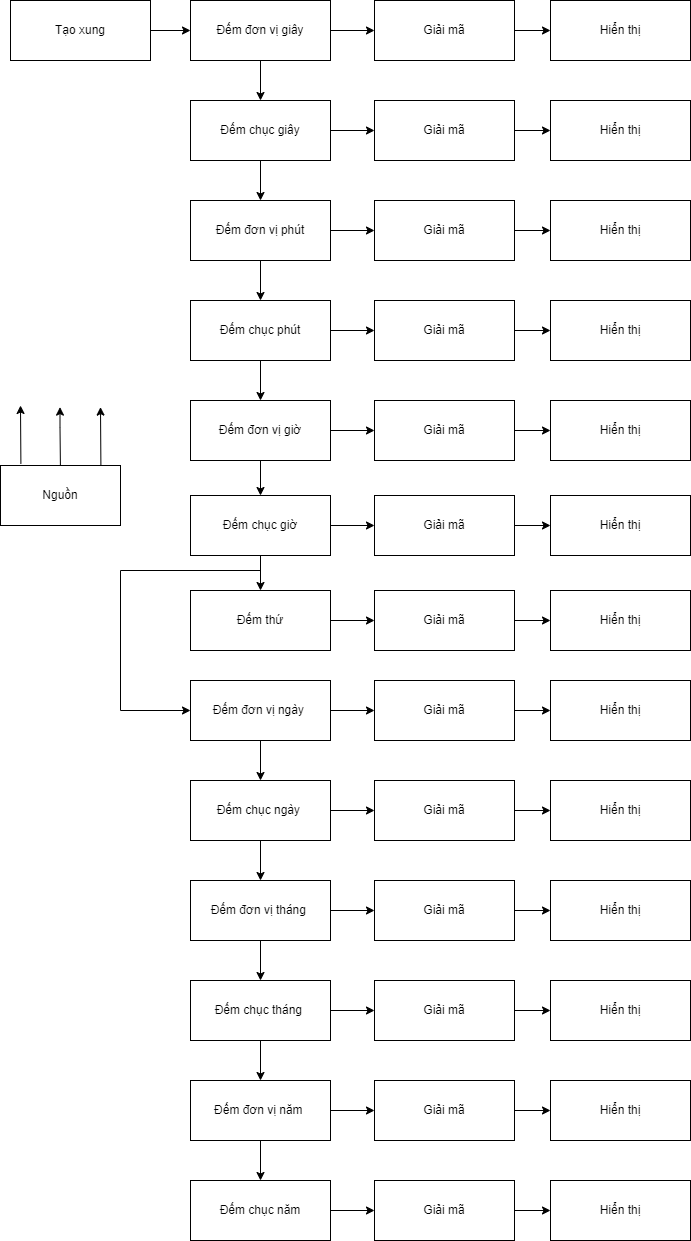

The diagram above was exported from draw.io. Its source (the exported page's mxGraphModel, read from the mxfile embedded in the PNG):
<mxGraphModel dx="1234" dy="572" grid="1" gridSize="10" guides="1" tooltips="1" connect="1" arrows="1" fold="1" page="1" pageScale="1" pageWidth="827" pageHeight="1169" math="0" shadow="0">
  <root>
    <mxCell id="0" />
    <mxCell id="1" parent="0" />
    <mxCell id="P1sh_95HB1sco1VSBL_5-1" value="Nguồn" style="rounded=0;whiteSpace=wrap;html=1;" parent="1" vertex="1">
      <mxGeometry x="40" y="525" width="120" height="60" as="geometry" />
    </mxCell>
    <mxCell id="P1sh_95HB1sco1VSBL_5-2" value="" style="endArrow=classic;html=1;rounded=0;exitX=0.17;exitY=-0.027;exitDx=0;exitDy=0;exitPerimeter=0;" parent="1" source="P1sh_95HB1sco1VSBL_5-1" edge="1">
      <mxGeometry width="50" height="50" relative="1" as="geometry">
        <mxPoint x="350" y="585" as="sourcePoint" />
        <mxPoint x="60" y="465" as="targetPoint" />
      </mxGeometry>
    </mxCell>
    <mxCell id="P1sh_95HB1sco1VSBL_5-3" value="" style="endArrow=classic;html=1;rounded=0;exitX=0.17;exitY=-0.027;exitDx=0;exitDy=0;exitPerimeter=0;" parent="1" edge="1">
      <mxGeometry width="50" height="50" relative="1" as="geometry">
        <mxPoint x="99.90000000000009" y="525" as="sourcePoint" />
        <mxPoint x="99.5" y="466.62" as="targetPoint" />
        <Array as="points">
          <mxPoint x="99.5" y="486.62" />
        </Array>
      </mxGeometry>
    </mxCell>
    <mxCell id="P1sh_95HB1sco1VSBL_5-4" value="" style="endArrow=classic;html=1;rounded=0;exitX=0.17;exitY=-0.027;exitDx=0;exitDy=0;exitPerimeter=0;" parent="1" edge="1">
      <mxGeometry width="50" height="50" relative="1" as="geometry">
        <mxPoint x="140.4000000000001" y="525" as="sourcePoint" />
        <mxPoint x="140" y="466.62" as="targetPoint" />
      </mxGeometry>
    </mxCell>
    <mxCell id="P1sh_95HB1sco1VSBL_5-7" value="" style="edgeStyle=orthogonalEdgeStyle;rounded=0;orthogonalLoop=1;jettySize=auto;html=1;" parent="1" source="P1sh_95HB1sco1VSBL_5-5" target="P1sh_95HB1sco1VSBL_5-6" edge="1">
      <mxGeometry relative="1" as="geometry" />
    </mxCell>
    <mxCell id="P1sh_95HB1sco1VSBL_5-27" value="" style="edgeStyle=orthogonalEdgeStyle;rounded=0;orthogonalLoop=1;jettySize=auto;html=1;" parent="1" source="P1sh_95HB1sco1VSBL_5-5" target="P1sh_95HB1sco1VSBL_5-13" edge="1">
      <mxGeometry relative="1" as="geometry" />
    </mxCell>
    <mxCell id="P1sh_95HB1sco1VSBL_5-5" value="Đếm đơn vị giây" style="rounded=0;whiteSpace=wrap;html=1;" parent="1" vertex="1">
      <mxGeometry x="230" y="60" width="140" height="60" as="geometry" />
    </mxCell>
    <mxCell id="P1sh_95HB1sco1VSBL_5-9" value="" style="edgeStyle=orthogonalEdgeStyle;rounded=0;orthogonalLoop=1;jettySize=auto;html=1;" parent="1" source="P1sh_95HB1sco1VSBL_5-6" target="P1sh_95HB1sco1VSBL_5-8" edge="1">
      <mxGeometry relative="1" as="geometry" />
    </mxCell>
    <mxCell id="P1sh_95HB1sco1VSBL_5-6" value="Giải mã" style="rounded=0;whiteSpace=wrap;html=1;" parent="1" vertex="1">
      <mxGeometry x="414" y="60" width="140" height="60" as="geometry" />
    </mxCell>
    <mxCell id="P1sh_95HB1sco1VSBL_5-8" value="Hiển thị" style="rounded=0;whiteSpace=wrap;html=1;" parent="1" vertex="1">
      <mxGeometry x="590" y="60" width="140" height="60" as="geometry" />
    </mxCell>
    <mxCell id="P1sh_95HB1sco1VSBL_5-11" value="" style="edgeStyle=orthogonalEdgeStyle;rounded=0;orthogonalLoop=1;jettySize=auto;html=1;" parent="1" source="P1sh_95HB1sco1VSBL_5-10" target="P1sh_95HB1sco1VSBL_5-5" edge="1">
      <mxGeometry relative="1" as="geometry" />
    </mxCell>
    <mxCell id="P1sh_95HB1sco1VSBL_5-10" value="Tạo xung" style="rounded=0;whiteSpace=wrap;html=1;" parent="1" vertex="1">
      <mxGeometry x="50" y="60" width="140" height="60" as="geometry" />
    </mxCell>
    <mxCell id="P1sh_95HB1sco1VSBL_5-12" value="" style="edgeStyle=orthogonalEdgeStyle;rounded=0;orthogonalLoop=1;jettySize=auto;html=1;" parent="1" source="P1sh_95HB1sco1VSBL_5-13" target="P1sh_95HB1sco1VSBL_5-15" edge="1">
      <mxGeometry relative="1" as="geometry" />
    </mxCell>
    <mxCell id="P1sh_95HB1sco1VSBL_5-28" value="" style="edgeStyle=orthogonalEdgeStyle;rounded=0;orthogonalLoop=1;jettySize=auto;html=1;" parent="1" source="P1sh_95HB1sco1VSBL_5-13" target="P1sh_95HB1sco1VSBL_5-18" edge="1">
      <mxGeometry relative="1" as="geometry" />
    </mxCell>
    <mxCell id="P1sh_95HB1sco1VSBL_5-13" value="Đếm chục giây" style="rounded=0;whiteSpace=wrap;html=1;" parent="1" vertex="1">
      <mxGeometry x="230" y="160" width="140" height="60" as="geometry" />
    </mxCell>
    <mxCell id="P1sh_95HB1sco1VSBL_5-14" value="" style="edgeStyle=orthogonalEdgeStyle;rounded=0;orthogonalLoop=1;jettySize=auto;html=1;" parent="1" source="P1sh_95HB1sco1VSBL_5-15" target="P1sh_95HB1sco1VSBL_5-16" edge="1">
      <mxGeometry relative="1" as="geometry" />
    </mxCell>
    <mxCell id="P1sh_95HB1sco1VSBL_5-15" value="Giải mã" style="rounded=0;whiteSpace=wrap;html=1;" parent="1" vertex="1">
      <mxGeometry x="414" y="160" width="140" height="60" as="geometry" />
    </mxCell>
    <mxCell id="P1sh_95HB1sco1VSBL_5-16" value="Hiển thị" style="rounded=0;whiteSpace=wrap;html=1;" parent="1" vertex="1">
      <mxGeometry x="590" y="160" width="140" height="60" as="geometry" />
    </mxCell>
    <mxCell id="P1sh_95HB1sco1VSBL_5-17" value="" style="edgeStyle=orthogonalEdgeStyle;rounded=0;orthogonalLoop=1;jettySize=auto;html=1;" parent="1" source="P1sh_95HB1sco1VSBL_5-18" target="P1sh_95HB1sco1VSBL_5-20" edge="1">
      <mxGeometry relative="1" as="geometry" />
    </mxCell>
    <mxCell id="P1sh_95HB1sco1VSBL_5-29" value="" style="edgeStyle=orthogonalEdgeStyle;rounded=0;orthogonalLoop=1;jettySize=auto;html=1;" parent="1" source="P1sh_95HB1sco1VSBL_5-18" target="P1sh_95HB1sco1VSBL_5-23" edge="1">
      <mxGeometry relative="1" as="geometry" />
    </mxCell>
    <mxCell id="P1sh_95HB1sco1VSBL_5-18" value="Đếm đơn vị phút" style="rounded=0;whiteSpace=wrap;html=1;" parent="1" vertex="1">
      <mxGeometry x="230" y="260" width="140" height="60" as="geometry" />
    </mxCell>
    <mxCell id="P1sh_95HB1sco1VSBL_5-19" value="" style="edgeStyle=orthogonalEdgeStyle;rounded=0;orthogonalLoop=1;jettySize=auto;html=1;" parent="1" source="P1sh_95HB1sco1VSBL_5-20" target="P1sh_95HB1sco1VSBL_5-21" edge="1">
      <mxGeometry relative="1" as="geometry" />
    </mxCell>
    <mxCell id="P1sh_95HB1sco1VSBL_5-20" value="Giải mã" style="rounded=0;whiteSpace=wrap;html=1;" parent="1" vertex="1">
      <mxGeometry x="414" y="260" width="140" height="60" as="geometry" />
    </mxCell>
    <mxCell id="P1sh_95HB1sco1VSBL_5-21" value="Hiển thị" style="rounded=0;whiteSpace=wrap;html=1;" parent="1" vertex="1">
      <mxGeometry x="590" y="260" width="140" height="60" as="geometry" />
    </mxCell>
    <mxCell id="P1sh_95HB1sco1VSBL_5-22" value="" style="edgeStyle=orthogonalEdgeStyle;rounded=0;orthogonalLoop=1;jettySize=auto;html=1;" parent="1" source="P1sh_95HB1sco1VSBL_5-23" target="P1sh_95HB1sco1VSBL_5-25" edge="1">
      <mxGeometry relative="1" as="geometry" />
    </mxCell>
    <mxCell id="P1sh_95HB1sco1VSBL_5-45" value="" style="edgeStyle=orthogonalEdgeStyle;rounded=0;orthogonalLoop=1;jettySize=auto;html=1;" parent="1" source="P1sh_95HB1sco1VSBL_5-23" target="P1sh_95HB1sco1VSBL_5-31" edge="1">
      <mxGeometry relative="1" as="geometry" />
    </mxCell>
    <mxCell id="P1sh_95HB1sco1VSBL_5-23" value="Đếm chục phút" style="rounded=0;whiteSpace=wrap;html=1;" parent="1" vertex="1">
      <mxGeometry x="230" y="360" width="140" height="60" as="geometry" />
    </mxCell>
    <mxCell id="P1sh_95HB1sco1VSBL_5-24" value="" style="edgeStyle=orthogonalEdgeStyle;rounded=0;orthogonalLoop=1;jettySize=auto;html=1;" parent="1" source="P1sh_95HB1sco1VSBL_5-25" target="P1sh_95HB1sco1VSBL_5-26" edge="1">
      <mxGeometry relative="1" as="geometry" />
    </mxCell>
    <mxCell id="P1sh_95HB1sco1VSBL_5-25" value="Giải mã" style="rounded=0;whiteSpace=wrap;html=1;" parent="1" vertex="1">
      <mxGeometry x="414" y="360" width="140" height="60" as="geometry" />
    </mxCell>
    <mxCell id="P1sh_95HB1sco1VSBL_5-26" value="Hiển thị" style="rounded=0;whiteSpace=wrap;html=1;" parent="1" vertex="1">
      <mxGeometry x="590" y="360" width="140" height="60" as="geometry" />
    </mxCell>
    <mxCell id="P1sh_95HB1sco1VSBL_5-30" value="" style="edgeStyle=orthogonalEdgeStyle;rounded=0;orthogonalLoop=1;jettySize=auto;html=1;" parent="1" source="P1sh_95HB1sco1VSBL_5-31" target="P1sh_95HB1sco1VSBL_5-33" edge="1">
      <mxGeometry relative="1" as="geometry" />
    </mxCell>
    <mxCell id="P1sh_95HB1sco1VSBL_5-46" value="" style="edgeStyle=orthogonalEdgeStyle;rounded=0;orthogonalLoop=1;jettySize=auto;html=1;" parent="1" source="P1sh_95HB1sco1VSBL_5-31" target="P1sh_95HB1sco1VSBL_5-36" edge="1">
      <mxGeometry relative="1" as="geometry" />
    </mxCell>
    <mxCell id="P1sh_95HB1sco1VSBL_5-31" value="Đếm đơn vị giờ" style="rounded=0;whiteSpace=wrap;html=1;" parent="1" vertex="1">
      <mxGeometry x="230" y="460" width="140" height="60" as="geometry" />
    </mxCell>
    <mxCell id="P1sh_95HB1sco1VSBL_5-32" value="" style="edgeStyle=orthogonalEdgeStyle;rounded=0;orthogonalLoop=1;jettySize=auto;html=1;" parent="1" source="P1sh_95HB1sco1VSBL_5-33" target="P1sh_95HB1sco1VSBL_5-34" edge="1">
      <mxGeometry relative="1" as="geometry" />
    </mxCell>
    <mxCell id="P1sh_95HB1sco1VSBL_5-33" value="Giải mã" style="rounded=0;whiteSpace=wrap;html=1;" parent="1" vertex="1">
      <mxGeometry x="414" y="460" width="140" height="60" as="geometry" />
    </mxCell>
    <mxCell id="P1sh_95HB1sco1VSBL_5-34" value="Hiển thị" style="rounded=0;whiteSpace=wrap;html=1;" parent="1" vertex="1">
      <mxGeometry x="590" y="460" width="140" height="60" as="geometry" />
    </mxCell>
    <mxCell id="P1sh_95HB1sco1VSBL_5-35" value="" style="edgeStyle=orthogonalEdgeStyle;rounded=0;orthogonalLoop=1;jettySize=auto;html=1;" parent="1" source="P1sh_95HB1sco1VSBL_5-36" target="P1sh_95HB1sco1VSBL_5-38" edge="1">
      <mxGeometry relative="1" as="geometry" />
    </mxCell>
    <mxCell id="P1sh_95HB1sco1VSBL_5-47" value="" style="edgeStyle=orthogonalEdgeStyle;rounded=0;orthogonalLoop=1;jettySize=auto;html=1;" parent="1" source="P1sh_95HB1sco1VSBL_5-36" target="P1sh_95HB1sco1VSBL_5-41" edge="1">
      <mxGeometry relative="1" as="geometry" />
    </mxCell>
    <mxCell id="P1sh_95HB1sco1VSBL_5-36" value="Đếm chục giờ" style="rounded=0;whiteSpace=wrap;html=1;" parent="1" vertex="1">
      <mxGeometry x="230" y="555" width="140" height="60" as="geometry" />
    </mxCell>
    <mxCell id="P1sh_95HB1sco1VSBL_5-37" value="" style="edgeStyle=orthogonalEdgeStyle;rounded=0;orthogonalLoop=1;jettySize=auto;html=1;" parent="1" source="P1sh_95HB1sco1VSBL_5-38" target="P1sh_95HB1sco1VSBL_5-39" edge="1">
      <mxGeometry relative="1" as="geometry" />
    </mxCell>
    <mxCell id="P1sh_95HB1sco1VSBL_5-38" value="Giải mã" style="rounded=0;whiteSpace=wrap;html=1;" parent="1" vertex="1">
      <mxGeometry x="414" y="555" width="140" height="60" as="geometry" />
    </mxCell>
    <mxCell id="P1sh_95HB1sco1VSBL_5-39" value="Hiển thị" style="rounded=0;whiteSpace=wrap;html=1;" parent="1" vertex="1">
      <mxGeometry x="590" y="555" width="140" height="60" as="geometry" />
    </mxCell>
    <mxCell id="P1sh_95HB1sco1VSBL_5-40" value="" style="edgeStyle=orthogonalEdgeStyle;rounded=0;orthogonalLoop=1;jettySize=auto;html=1;" parent="1" source="P1sh_95HB1sco1VSBL_5-41" target="P1sh_95HB1sco1VSBL_5-43" edge="1">
      <mxGeometry relative="1" as="geometry" />
    </mxCell>
    <mxCell id="P1sh_95HB1sco1VSBL_5-41" value="Đếm thứ" style="rounded=0;whiteSpace=wrap;html=1;" parent="1" vertex="1">
      <mxGeometry x="230" y="650" width="140" height="60" as="geometry" />
    </mxCell>
    <mxCell id="P1sh_95HB1sco1VSBL_5-42" value="" style="edgeStyle=orthogonalEdgeStyle;rounded=0;orthogonalLoop=1;jettySize=auto;html=1;" parent="1" source="P1sh_95HB1sco1VSBL_5-43" target="P1sh_95HB1sco1VSBL_5-44" edge="1">
      <mxGeometry relative="1" as="geometry" />
    </mxCell>
    <mxCell id="P1sh_95HB1sco1VSBL_5-43" value="Giải mã" style="rounded=0;whiteSpace=wrap;html=1;" parent="1" vertex="1">
      <mxGeometry x="414" y="650" width="140" height="60" as="geometry" />
    </mxCell>
    <mxCell id="P1sh_95HB1sco1VSBL_5-44" value="Hiển thị" style="rounded=0;whiteSpace=wrap;html=1;" parent="1" vertex="1">
      <mxGeometry x="590" y="650" width="140" height="60" as="geometry" />
    </mxCell>
    <mxCell id="P1sh_95HB1sco1VSBL_5-48" value="" style="edgeStyle=orthogonalEdgeStyle;rounded=0;orthogonalLoop=1;jettySize=auto;html=1;" parent="1" source="P1sh_95HB1sco1VSBL_5-49" target="P1sh_95HB1sco1VSBL_5-51" edge="1">
      <mxGeometry relative="1" as="geometry" />
    </mxCell>
    <mxCell id="P1sh_95HB1sco1VSBL_5-62" value="" style="edgeStyle=orthogonalEdgeStyle;rounded=0;orthogonalLoop=1;jettySize=auto;html=1;" parent="1" source="P1sh_95HB1sco1VSBL_5-49" target="P1sh_95HB1sco1VSBL_5-58" edge="1">
      <mxGeometry relative="1" as="geometry" />
    </mxCell>
    <mxCell id="P1sh_95HB1sco1VSBL_5-49" value="Đếm đơn vị ngày&amp;nbsp;" style="rounded=0;whiteSpace=wrap;html=1;" parent="1" vertex="1">
      <mxGeometry x="230" y="740" width="140" height="60" as="geometry" />
    </mxCell>
    <mxCell id="P1sh_95HB1sco1VSBL_5-50" value="" style="edgeStyle=orthogonalEdgeStyle;rounded=0;orthogonalLoop=1;jettySize=auto;html=1;" parent="1" source="P1sh_95HB1sco1VSBL_5-51" target="P1sh_95HB1sco1VSBL_5-52" edge="1">
      <mxGeometry relative="1" as="geometry" />
    </mxCell>
    <mxCell id="P1sh_95HB1sco1VSBL_5-51" value="Giải mã" style="rounded=0;whiteSpace=wrap;html=1;" parent="1" vertex="1">
      <mxGeometry x="414" y="740" width="140" height="60" as="geometry" />
    </mxCell>
    <mxCell id="P1sh_95HB1sco1VSBL_5-52" value="Hiển thị" style="rounded=0;whiteSpace=wrap;html=1;" parent="1" vertex="1">
      <mxGeometry x="590" y="740" width="140" height="60" as="geometry" />
    </mxCell>
    <mxCell id="P1sh_95HB1sco1VSBL_5-53" value="" style="endArrow=none;html=1;rounded=0;" parent="1" edge="1">
      <mxGeometry width="50" height="50" relative="1" as="geometry">
        <mxPoint x="160" y="630" as="sourcePoint" />
        <mxPoint x="300" y="630" as="targetPoint" />
      </mxGeometry>
    </mxCell>
    <mxCell id="P1sh_95HB1sco1VSBL_5-54" value="" style="endArrow=none;html=1;rounded=0;" parent="1" edge="1">
      <mxGeometry width="50" height="50" relative="1" as="geometry">
        <mxPoint x="160" y="770" as="sourcePoint" />
        <mxPoint x="160" y="630" as="targetPoint" />
      </mxGeometry>
    </mxCell>
    <mxCell id="P1sh_95HB1sco1VSBL_5-55" value="" style="endArrow=classic;html=1;rounded=0;entryX=0;entryY=0.5;entryDx=0;entryDy=0;" parent="1" target="P1sh_95HB1sco1VSBL_5-49" edge="1">
      <mxGeometry width="50" height="50" relative="1" as="geometry">
        <mxPoint x="160" y="770" as="sourcePoint" />
        <mxPoint x="210" y="710" as="targetPoint" />
      </mxGeometry>
    </mxCell>
    <mxCell id="P1sh_95HB1sco1VSBL_5-57" value="" style="edgeStyle=orthogonalEdgeStyle;rounded=0;orthogonalLoop=1;jettySize=auto;html=1;" parent="1" source="P1sh_95HB1sco1VSBL_5-58" target="P1sh_95HB1sco1VSBL_5-60" edge="1">
      <mxGeometry relative="1" as="geometry" />
    </mxCell>
    <mxCell id="P1sh_95HB1sco1VSBL_5-74" value="" style="edgeStyle=orthogonalEdgeStyle;rounded=0;orthogonalLoop=1;jettySize=auto;html=1;" parent="1" source="P1sh_95HB1sco1VSBL_5-58" target="P1sh_95HB1sco1VSBL_5-65" edge="1">
      <mxGeometry relative="1" as="geometry" />
    </mxCell>
    <mxCell id="P1sh_95HB1sco1VSBL_5-58" value="Đếm chục ngày&amp;nbsp;" style="rounded=0;whiteSpace=wrap;html=1;" parent="1" vertex="1">
      <mxGeometry x="230" y="840" width="140" height="60" as="geometry" />
    </mxCell>
    <mxCell id="P1sh_95HB1sco1VSBL_5-59" value="" style="edgeStyle=orthogonalEdgeStyle;rounded=0;orthogonalLoop=1;jettySize=auto;html=1;" parent="1" source="P1sh_95HB1sco1VSBL_5-60" target="P1sh_95HB1sco1VSBL_5-61" edge="1">
      <mxGeometry relative="1" as="geometry" />
    </mxCell>
    <mxCell id="P1sh_95HB1sco1VSBL_5-60" value="Giải mã" style="rounded=0;whiteSpace=wrap;html=1;" parent="1" vertex="1">
      <mxGeometry x="414" y="840" width="140" height="60" as="geometry" />
    </mxCell>
    <mxCell id="P1sh_95HB1sco1VSBL_5-61" value="Hiển thị" style="rounded=0;whiteSpace=wrap;html=1;" parent="1" vertex="1">
      <mxGeometry x="590" y="840" width="140" height="60" as="geometry" />
    </mxCell>
    <mxCell id="P1sh_95HB1sco1VSBL_5-63" value="" style="edgeStyle=orthogonalEdgeStyle;rounded=0;orthogonalLoop=1;jettySize=auto;html=1;" parent="1" source="P1sh_95HB1sco1VSBL_5-65" target="P1sh_95HB1sco1VSBL_5-67" edge="1">
      <mxGeometry relative="1" as="geometry" />
    </mxCell>
    <mxCell id="P1sh_95HB1sco1VSBL_5-64" value="" style="edgeStyle=orthogonalEdgeStyle;rounded=0;orthogonalLoop=1;jettySize=auto;html=1;" parent="1" source="P1sh_95HB1sco1VSBL_5-65" target="P1sh_95HB1sco1VSBL_5-70" edge="1">
      <mxGeometry relative="1" as="geometry" />
    </mxCell>
    <mxCell id="P1sh_95HB1sco1VSBL_5-65" value="Đếm đơn vị tháng&amp;nbsp;" style="rounded=0;whiteSpace=wrap;html=1;" parent="1" vertex="1">
      <mxGeometry x="230" y="940" width="140" height="60" as="geometry" />
    </mxCell>
    <mxCell id="P1sh_95HB1sco1VSBL_5-66" value="" style="edgeStyle=orthogonalEdgeStyle;rounded=0;orthogonalLoop=1;jettySize=auto;html=1;" parent="1" source="P1sh_95HB1sco1VSBL_5-67" target="P1sh_95HB1sco1VSBL_5-68" edge="1">
      <mxGeometry relative="1" as="geometry" />
    </mxCell>
    <mxCell id="P1sh_95HB1sco1VSBL_5-67" value="Giải mã" style="rounded=0;whiteSpace=wrap;html=1;" parent="1" vertex="1">
      <mxGeometry x="414" y="940" width="140" height="60" as="geometry" />
    </mxCell>
    <mxCell id="P1sh_95HB1sco1VSBL_5-68" value="Hiển thị" style="rounded=0;whiteSpace=wrap;html=1;" parent="1" vertex="1">
      <mxGeometry x="590" y="940" width="140" height="60" as="geometry" />
    </mxCell>
    <mxCell id="P1sh_95HB1sco1VSBL_5-69" value="" style="edgeStyle=orthogonalEdgeStyle;rounded=0;orthogonalLoop=1;jettySize=auto;html=1;" parent="1" source="P1sh_95HB1sco1VSBL_5-70" target="P1sh_95HB1sco1VSBL_5-72" edge="1">
      <mxGeometry relative="1" as="geometry" />
    </mxCell>
    <mxCell id="P1sh_95HB1sco1VSBL_5-86" value="" style="edgeStyle=orthogonalEdgeStyle;rounded=0;orthogonalLoop=1;jettySize=auto;html=1;" parent="1" source="P1sh_95HB1sco1VSBL_5-70" target="P1sh_95HB1sco1VSBL_5-77" edge="1">
      <mxGeometry relative="1" as="geometry" />
    </mxCell>
    <mxCell id="P1sh_95HB1sco1VSBL_5-70" value="Đếm chục tháng&amp;nbsp;" style="rounded=0;whiteSpace=wrap;html=1;" parent="1" vertex="1">
      <mxGeometry x="230" y="1040" width="140" height="60" as="geometry" />
    </mxCell>
    <mxCell id="P1sh_95HB1sco1VSBL_5-71" value="" style="edgeStyle=orthogonalEdgeStyle;rounded=0;orthogonalLoop=1;jettySize=auto;html=1;" parent="1" source="P1sh_95HB1sco1VSBL_5-72" target="P1sh_95HB1sco1VSBL_5-73" edge="1">
      <mxGeometry relative="1" as="geometry" />
    </mxCell>
    <mxCell id="P1sh_95HB1sco1VSBL_5-72" value="Giải mã" style="rounded=0;whiteSpace=wrap;html=1;" parent="1" vertex="1">
      <mxGeometry x="414" y="1040" width="140" height="60" as="geometry" />
    </mxCell>
    <mxCell id="P1sh_95HB1sco1VSBL_5-73" value="Hiển thị" style="rounded=0;whiteSpace=wrap;html=1;" parent="1" vertex="1">
      <mxGeometry x="590" y="1040" width="140" height="60" as="geometry" />
    </mxCell>
    <mxCell id="P1sh_95HB1sco1VSBL_5-75" value="" style="edgeStyle=orthogonalEdgeStyle;rounded=0;orthogonalLoop=1;jettySize=auto;html=1;" parent="1" source="P1sh_95HB1sco1VSBL_5-77" target="P1sh_95HB1sco1VSBL_5-79" edge="1">
      <mxGeometry relative="1" as="geometry" />
    </mxCell>
    <mxCell id="P1sh_95HB1sco1VSBL_5-76" value="" style="edgeStyle=orthogonalEdgeStyle;rounded=0;orthogonalLoop=1;jettySize=auto;html=1;" parent="1" source="P1sh_95HB1sco1VSBL_5-77" target="P1sh_95HB1sco1VSBL_5-82" edge="1">
      <mxGeometry relative="1" as="geometry" />
    </mxCell>
    <mxCell id="P1sh_95HB1sco1VSBL_5-77" value="Đếm đơn vị năm&amp;nbsp;" style="rounded=0;whiteSpace=wrap;html=1;" parent="1" vertex="1">
      <mxGeometry x="230" y="1140" width="140" height="60" as="geometry" />
    </mxCell>
    <mxCell id="P1sh_95HB1sco1VSBL_5-78" value="" style="edgeStyle=orthogonalEdgeStyle;rounded=0;orthogonalLoop=1;jettySize=auto;html=1;" parent="1" source="P1sh_95HB1sco1VSBL_5-79" target="P1sh_95HB1sco1VSBL_5-80" edge="1">
      <mxGeometry relative="1" as="geometry" />
    </mxCell>
    <mxCell id="P1sh_95HB1sco1VSBL_5-79" value="Giải mã" style="rounded=0;whiteSpace=wrap;html=1;" parent="1" vertex="1">
      <mxGeometry x="414" y="1140" width="140" height="60" as="geometry" />
    </mxCell>
    <mxCell id="P1sh_95HB1sco1VSBL_5-80" value="Hiển thị" style="rounded=0;whiteSpace=wrap;html=1;" parent="1" vertex="1">
      <mxGeometry x="590" y="1140" width="140" height="60" as="geometry" />
    </mxCell>
    <mxCell id="P1sh_95HB1sco1VSBL_5-81" value="" style="edgeStyle=orthogonalEdgeStyle;rounded=0;orthogonalLoop=1;jettySize=auto;html=1;" parent="1" source="P1sh_95HB1sco1VSBL_5-82" target="P1sh_95HB1sco1VSBL_5-84" edge="1">
      <mxGeometry relative="1" as="geometry" />
    </mxCell>
    <mxCell id="P1sh_95HB1sco1VSBL_5-82" value="Đếm chục năm" style="rounded=0;whiteSpace=wrap;html=1;" parent="1" vertex="1">
      <mxGeometry x="230" y="1240" width="140" height="60" as="geometry" />
    </mxCell>
    <mxCell id="P1sh_95HB1sco1VSBL_5-83" value="" style="edgeStyle=orthogonalEdgeStyle;rounded=0;orthogonalLoop=1;jettySize=auto;html=1;" parent="1" source="P1sh_95HB1sco1VSBL_5-84" target="P1sh_95HB1sco1VSBL_5-85" edge="1">
      <mxGeometry relative="1" as="geometry" />
    </mxCell>
    <mxCell id="P1sh_95HB1sco1VSBL_5-84" value="Giải mã" style="rounded=0;whiteSpace=wrap;html=1;" parent="1" vertex="1">
      <mxGeometry x="414" y="1240" width="140" height="60" as="geometry" />
    </mxCell>
    <mxCell id="P1sh_95HB1sco1VSBL_5-85" value="Hiển thị" style="rounded=0;whiteSpace=wrap;html=1;" parent="1" vertex="1">
      <mxGeometry x="590" y="1240" width="140" height="60" as="geometry" />
    </mxCell>
  </root>
</mxGraphModel>